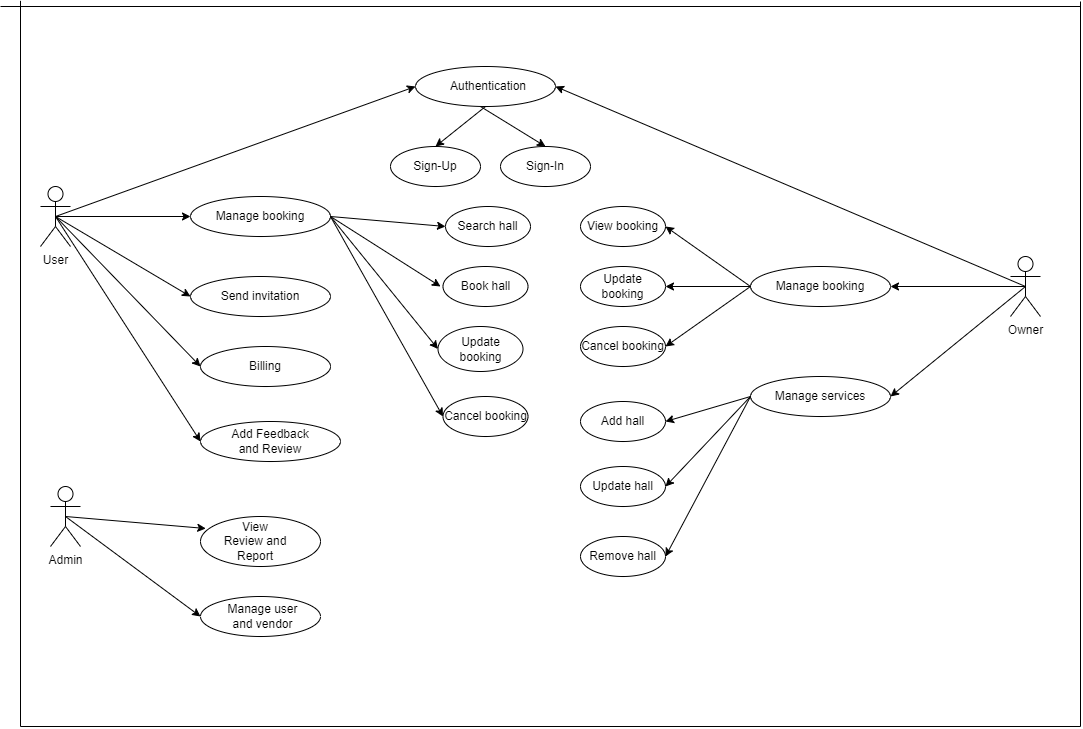

The diagram above was exported from draw.io. Its source (the exported page's mxGraphModel, read from the mxfile embedded in the PNG):
<mxGraphModel dx="1730" dy="1040" grid="1" gridSize="10" guides="1" tooltips="1" connect="1" arrows="1" fold="1" page="1" pageScale="1" pageWidth="1200" pageHeight="1920" math="0" shadow="0">
  <root>
    <mxCell id="WIyWlLk6GJQsqaUBKTNV-0" />
    <mxCell id="WIyWlLk6GJQsqaUBKTNV-1" parent="WIyWlLk6GJQsqaUBKTNV-0" />
    <mxCell id="tlz_QY93zPdTZ3rD_Wlz-0" value="User" style="shape=umlActor;verticalLabelPosition=bottom;verticalAlign=top;html=1;outlineConnect=0;" parent="WIyWlLk6GJQsqaUBKTNV-1" vertex="1">
      <mxGeometry x="90" y="220" width="30" height="60" as="geometry" />
    </mxCell>
    <mxCell id="tlz_QY93zPdTZ3rD_Wlz-1" value="" style="endArrow=classic;html=1;rounded=0;entryX=0;entryY=0.5;entryDx=0;entryDy=0;exitX=0.5;exitY=0.5;exitDx=0;exitDy=0;exitPerimeter=0;" parent="WIyWlLk6GJQsqaUBKTNV-1" source="tlz_QY93zPdTZ3rD_Wlz-0" target="tlz_QY93zPdTZ3rD_Wlz-3" edge="1">
      <mxGeometry width="50" height="50" relative="1" as="geometry">
        <mxPoint x="200" y="210" as="sourcePoint" />
        <mxPoint x="250" y="160" as="targetPoint" />
      </mxGeometry>
    </mxCell>
    <mxCell id="tlz_QY93zPdTZ3rD_Wlz-3" value="" style="ellipse;whiteSpace=wrap;html=1;" parent="WIyWlLk6GJQsqaUBKTNV-1" vertex="1">
      <mxGeometry x="465" y="100" width="140" height="40" as="geometry" />
    </mxCell>
    <mxCell id="tlz_QY93zPdTZ3rD_Wlz-5" value="Authentication" style="text;html=1;strokeColor=none;fillColor=none;align=center;verticalAlign=middle;whiteSpace=wrap;rounded=0;" parent="WIyWlLk6GJQsqaUBKTNV-1" vertex="1">
      <mxGeometry x="502.5" y="105" width="70" height="30" as="geometry" />
    </mxCell>
    <mxCell id="tlz_QY93zPdTZ3rD_Wlz-27" value="" style="endArrow=classic;html=1;rounded=0;exitX=0.5;exitY=1;exitDx=0;exitDy=0;entryX=0.5;entryY=0;entryDx=0;entryDy=0;" parent="WIyWlLk6GJQsqaUBKTNV-1" source="tlz_QY93zPdTZ3rD_Wlz-3" edge="1" target="TTeatz26pUW-8vrHpS0n-8">
      <mxGeometry width="50" height="50" relative="1" as="geometry">
        <mxPoint x="200" y="235" as="sourcePoint" />
        <mxPoint x="290" y="295" as="targetPoint" />
      </mxGeometry>
    </mxCell>
    <mxCell id="tlz_QY93zPdTZ3rD_Wlz-29" value="Owner&lt;br&gt;" style="shape=umlActor;verticalLabelPosition=bottom;verticalAlign=top;html=1;outlineConnect=0;" parent="WIyWlLk6GJQsqaUBKTNV-1" vertex="1">
      <mxGeometry x="1060" y="290" width="30" height="60" as="geometry" />
    </mxCell>
    <mxCell id="tlz_QY93zPdTZ3rD_Wlz-33" value="Billing" style="ellipse;whiteSpace=wrap;html=1;" parent="WIyWlLk6GJQsqaUBKTNV-1" vertex="1">
      <mxGeometry x="250" y="380" width="130" height="40" as="geometry" />
    </mxCell>
    <mxCell id="tlz_QY93zPdTZ3rD_Wlz-40" value="Send invitation" style="ellipse;whiteSpace=wrap;html=1;" parent="WIyWlLk6GJQsqaUBKTNV-1" vertex="1">
      <mxGeometry x="240" y="310" width="140" height="40" as="geometry" />
    </mxCell>
    <mxCell id="tlz_QY93zPdTZ3rD_Wlz-45" value="" style="endArrow=none;html=1;rounded=0;" parent="WIyWlLk6GJQsqaUBKTNV-1" edge="1">
      <mxGeometry width="50" height="50" relative="1" as="geometry">
        <mxPoint x="70" y="760" as="sourcePoint" />
        <mxPoint x="70" y="34.33999999999999" as="targetPoint" />
      </mxGeometry>
    </mxCell>
    <mxCell id="tlz_QY93zPdTZ3rD_Wlz-46" value="" style="endArrow=none;html=1;rounded=0;" parent="WIyWlLk6GJQsqaUBKTNV-1" edge="1">
      <mxGeometry width="50" height="50" relative="1" as="geometry">
        <mxPoint x="70" y="760" as="sourcePoint" />
        <mxPoint x="1130" y="760" as="targetPoint" />
      </mxGeometry>
    </mxCell>
    <mxCell id="tlz_QY93zPdTZ3rD_Wlz-47" value="" style="endArrow=none;html=1;rounded=0;" parent="WIyWlLk6GJQsqaUBKTNV-1" edge="1">
      <mxGeometry width="50" height="50" relative="1" as="geometry">
        <mxPoint x="1130" y="35" as="sourcePoint" />
        <mxPoint x="1130" y="760" as="targetPoint" />
      </mxGeometry>
    </mxCell>
    <mxCell id="tlz_QY93zPdTZ3rD_Wlz-48" value="" style="endArrow=none;html=1;rounded=0;" parent="WIyWlLk6GJQsqaUBKTNV-1" edge="1">
      <mxGeometry width="50" height="50" relative="1" as="geometry">
        <mxPoint x="1130" y="40" as="sourcePoint" />
        <mxPoint x="50" y="40" as="targetPoint" />
      </mxGeometry>
    </mxCell>
    <mxCell id="tlz_QY93zPdTZ3rD_Wlz-50" value="" style="ellipse;whiteSpace=wrap;html=1;" parent="WIyWlLk6GJQsqaUBKTNV-1" vertex="1">
      <mxGeometry x="250" y="455" width="140" height="40" as="geometry" />
    </mxCell>
    <mxCell id="tlz_QY93zPdTZ3rD_Wlz-59" value="Admin" style="shape=umlActor;verticalLabelPosition=bottom;verticalAlign=top;html=1;outlineConnect=0;" parent="WIyWlLk6GJQsqaUBKTNV-1" vertex="1">
      <mxGeometry x="100" y="520" width="30" height="60" as="geometry" />
    </mxCell>
    <mxCell id="tlz_QY93zPdTZ3rD_Wlz-60" value="" style="ellipse;whiteSpace=wrap;html=1;" parent="WIyWlLk6GJQsqaUBKTNV-1" vertex="1">
      <mxGeometry x="250" y="550" width="120" height="50" as="geometry" />
    </mxCell>
    <mxCell id="tlz_QY93zPdTZ3rD_Wlz-63" value="" style="endArrow=classic;html=1;rounded=0;exitX=0.5;exitY=0.5;exitDx=0;exitDy=0;exitPerimeter=0;entryX=0.044;entryY=0.24;entryDx=0;entryDy=0;entryPerimeter=0;" parent="WIyWlLk6GJQsqaUBKTNV-1" source="tlz_QY93zPdTZ3rD_Wlz-59" target="tlz_QY93zPdTZ3rD_Wlz-60" edge="1">
      <mxGeometry width="50" height="50" relative="1" as="geometry">
        <mxPoint x="340" y="410" as="sourcePoint" />
        <mxPoint x="250" y="560" as="targetPoint" />
      </mxGeometry>
    </mxCell>
    <mxCell id="tlz_QY93zPdTZ3rD_Wlz-64" value="View Review and Report" style="text;html=1;strokeColor=none;fillColor=none;align=center;verticalAlign=middle;whiteSpace=wrap;rounded=0;" parent="WIyWlLk6GJQsqaUBKTNV-1" vertex="1">
      <mxGeometry x="270" y="560" width="70" height="30" as="geometry" />
    </mxCell>
    <mxCell id="tlz_QY93zPdTZ3rD_Wlz-67" value="" style="ellipse;whiteSpace=wrap;html=1;" parent="WIyWlLk6GJQsqaUBKTNV-1" vertex="1">
      <mxGeometry x="250" y="630" width="120" height="40" as="geometry" />
    </mxCell>
    <mxCell id="tlz_QY93zPdTZ3rD_Wlz-68" value="Manage user and vendor" style="text;html=1;strokeColor=none;fillColor=none;align=center;verticalAlign=middle;whiteSpace=wrap;rounded=0;" parent="WIyWlLk6GJQsqaUBKTNV-1" vertex="1">
      <mxGeometry x="275" y="635" width="75" height="30" as="geometry" />
    </mxCell>
    <mxCell id="tlz_QY93zPdTZ3rD_Wlz-69" value="" style="endArrow=classic;html=1;rounded=0;entryX=0;entryY=0.5;entryDx=0;entryDy=0;" parent="WIyWlLk6GJQsqaUBKTNV-1" target="tlz_QY93zPdTZ3rD_Wlz-67" edge="1">
      <mxGeometry width="50" height="50" relative="1" as="geometry">
        <mxPoint x="115" y="550" as="sourcePoint" />
        <mxPoint x="240" y="630" as="targetPoint" />
      </mxGeometry>
    </mxCell>
    <mxCell id="TTeatz26pUW-8vrHpS0n-1" value="Sign-In" style="ellipse;whiteSpace=wrap;html=1;" parent="WIyWlLk6GJQsqaUBKTNV-1" vertex="1">
      <mxGeometry x="550" y="180" width="90" height="40" as="geometry" />
    </mxCell>
    <mxCell id="TTeatz26pUW-8vrHpS0n-8" value="Sign-Up" style="ellipse;whiteSpace=wrap;html=1;" parent="WIyWlLk6GJQsqaUBKTNV-1" vertex="1">
      <mxGeometry x="440" y="180" width="90" height="40" as="geometry" />
    </mxCell>
    <mxCell id="2HrXpv2UrVpqHAofQ3Gz-2" value="Book hall" style="ellipse;whiteSpace=wrap;html=1;" vertex="1" parent="WIyWlLk6GJQsqaUBKTNV-1">
      <mxGeometry x="492.5" y="300" width="85" height="40" as="geometry" />
    </mxCell>
    <mxCell id="2HrXpv2UrVpqHAofQ3Gz-3" value="Search hall" style="ellipse;whiteSpace=wrap;html=1;" vertex="1" parent="WIyWlLk6GJQsqaUBKTNV-1">
      <mxGeometry x="495" y="240" width="85" height="40" as="geometry" />
    </mxCell>
    <mxCell id="2HrXpv2UrVpqHAofQ3Gz-4" value="Update booking" style="ellipse;whiteSpace=wrap;html=1;" vertex="1" parent="WIyWlLk6GJQsqaUBKTNV-1">
      <mxGeometry x="487.5" y="360" width="85" height="45" as="geometry" />
    </mxCell>
    <mxCell id="2HrXpv2UrVpqHAofQ3Gz-5" value="Cancel booking" style="ellipse;whiteSpace=wrap;html=1;" vertex="1" parent="WIyWlLk6GJQsqaUBKTNV-1">
      <mxGeometry x="492.5" y="430" width="85" height="40" as="geometry" />
    </mxCell>
    <mxCell id="2HrXpv2UrVpqHAofQ3Gz-6" value="Manage booking" style="ellipse;whiteSpace=wrap;html=1;" vertex="1" parent="WIyWlLk6GJQsqaUBKTNV-1">
      <mxGeometry x="240" y="230" width="140" height="40" as="geometry" />
    </mxCell>
    <mxCell id="tlz_QY93zPdTZ3rD_Wlz-25" value="Add Feedback and Review" style="text;html=1;strokeColor=none;fillColor=none;align=center;verticalAlign=middle;whiteSpace=wrap;rounded=0;" parent="WIyWlLk6GJQsqaUBKTNV-1" vertex="1">
      <mxGeometry x="280" y="450" width="80" height="50" as="geometry" />
    </mxCell>
    <mxCell id="2HrXpv2UrVpqHAofQ3Gz-23" value="" style="endArrow=classic;html=1;rounded=0;entryX=1;entryY=0.5;entryDx=0;entryDy=0;exitX=0.5;exitY=0.5;exitDx=0;exitDy=0;exitPerimeter=0;" edge="1" parent="WIyWlLk6GJQsqaUBKTNV-1" source="tlz_QY93zPdTZ3rD_Wlz-29" target="tlz_QY93zPdTZ3rD_Wlz-3">
      <mxGeometry width="50" height="50" relative="1" as="geometry">
        <mxPoint x="200" y="206.33379888268166" as="sourcePoint" />
        <mxPoint x="471.4000000000001" y="140" as="targetPoint" />
      </mxGeometry>
    </mxCell>
    <mxCell id="2HrXpv2UrVpqHAofQ3Gz-24" value="" style="endArrow=classic;html=1;rounded=0;entryX=0.5;entryY=0;entryDx=0;entryDy=0;" edge="1" parent="WIyWlLk6GJQsqaUBKTNV-1" target="TTeatz26pUW-8vrHpS0n-1">
      <mxGeometry width="50" height="50" relative="1" as="geometry">
        <mxPoint x="530" y="140" as="sourcePoint" />
        <mxPoint x="495" y="190" as="targetPoint" />
      </mxGeometry>
    </mxCell>
    <mxCell id="2HrXpv2UrVpqHAofQ3Gz-25" value="" style="endArrow=classic;html=1;rounded=0;entryX=0;entryY=0.5;entryDx=0;entryDy=0;" edge="1" parent="WIyWlLk6GJQsqaUBKTNV-1" target="2HrXpv2UrVpqHAofQ3Gz-3">
      <mxGeometry width="50" height="50" relative="1" as="geometry">
        <mxPoint x="380" y="250" as="sourcePoint" />
        <mxPoint x="650.0000000000025" y="264.14" as="targetPoint" />
      </mxGeometry>
    </mxCell>
    <mxCell id="2HrXpv2UrVpqHAofQ3Gz-26" value="" style="endArrow=classic;html=1;rounded=0;exitX=1;exitY=0.5;exitDx=0;exitDy=0;" edge="1" parent="WIyWlLk6GJQsqaUBKTNV-1" source="2HrXpv2UrVpqHAofQ3Gz-6">
      <mxGeometry width="50" height="50" relative="1" as="geometry">
        <mxPoint x="380" y="340" as="sourcePoint" />
        <mxPoint x="490" y="320" as="targetPoint" />
      </mxGeometry>
    </mxCell>
    <mxCell id="2HrXpv2UrVpqHAofQ3Gz-27" value="" style="endArrow=classic;html=1;rounded=0;entryX=0;entryY=0.5;entryDx=0;entryDy=0;exitX=1;exitY=0.5;exitDx=0;exitDy=0;" edge="1" parent="WIyWlLk6GJQsqaUBKTNV-1" source="2HrXpv2UrVpqHAofQ3Gz-6" target="2HrXpv2UrVpqHAofQ3Gz-4">
      <mxGeometry width="50" height="50" relative="1" as="geometry">
        <mxPoint x="380" y="340" as="sourcePoint" />
        <mxPoint x="495.0000000000025" y="150" as="targetPoint" />
      </mxGeometry>
    </mxCell>
    <mxCell id="2HrXpv2UrVpqHAofQ3Gz-28" value="" style="endArrow=classic;html=1;rounded=0;entryX=0;entryY=0.5;entryDx=0;entryDy=0;exitX=1;exitY=0.5;exitDx=0;exitDy=0;" edge="1" parent="WIyWlLk6GJQsqaUBKTNV-1" source="2HrXpv2UrVpqHAofQ3Gz-6" target="2HrXpv2UrVpqHAofQ3Gz-5">
      <mxGeometry width="50" height="50" relative="1" as="geometry">
        <mxPoint x="230" y="235.86206896551732" as="sourcePoint" />
        <mxPoint x="505.0000000000025" y="160" as="targetPoint" />
      </mxGeometry>
    </mxCell>
    <mxCell id="2HrXpv2UrVpqHAofQ3Gz-29" value="" style="endArrow=classic;html=1;rounded=0;entryX=0;entryY=0.5;entryDx=0;entryDy=0;exitX=0.5;exitY=0.5;exitDx=0;exitDy=0;exitPerimeter=0;" edge="1" parent="WIyWlLk6GJQsqaUBKTNV-1" source="tlz_QY93zPdTZ3rD_Wlz-0" target="2HrXpv2UrVpqHAofQ3Gz-6">
      <mxGeometry width="50" height="50" relative="1" as="geometry">
        <mxPoint x="210" y="230" as="sourcePoint" />
        <mxPoint x="515.0000000000025" y="170" as="targetPoint" />
      </mxGeometry>
    </mxCell>
    <mxCell id="2HrXpv2UrVpqHAofQ3Gz-30" value="" style="endArrow=classic;html=1;rounded=0;entryX=0;entryY=0.5;entryDx=0;entryDy=0;exitX=0.5;exitY=0.5;exitDx=0;exitDy=0;exitPerimeter=0;" edge="1" parent="WIyWlLk6GJQsqaUBKTNV-1" source="tlz_QY93zPdTZ3rD_Wlz-0" target="tlz_QY93zPdTZ3rD_Wlz-40">
      <mxGeometry width="50" height="50" relative="1" as="geometry">
        <mxPoint x="180" y="230" as="sourcePoint" />
        <mxPoint x="315" y="330" as="targetPoint" />
      </mxGeometry>
    </mxCell>
    <mxCell id="2HrXpv2UrVpqHAofQ3Gz-33" value="" style="endArrow=classic;html=1;rounded=0;entryX=0;entryY=0.5;entryDx=0;entryDy=0;exitX=0.5;exitY=0.5;exitDx=0;exitDy=0;exitPerimeter=0;" edge="1" parent="WIyWlLk6GJQsqaUBKTNV-1" source="tlz_QY93zPdTZ3rD_Wlz-0" target="tlz_QY93zPdTZ3rD_Wlz-33">
      <mxGeometry width="50" height="50" relative="1" as="geometry">
        <mxPoint x="110" y="250" as="sourcePoint" />
        <mxPoint x="250" y="340" as="targetPoint" />
      </mxGeometry>
    </mxCell>
    <mxCell id="2HrXpv2UrVpqHAofQ3Gz-34" value="" style="endArrow=classic;html=1;rounded=0;entryX=0;entryY=0.5;entryDx=0;entryDy=0;exitX=0.5;exitY=0.5;exitDx=0;exitDy=0;exitPerimeter=0;" edge="1" parent="WIyWlLk6GJQsqaUBKTNV-1" source="tlz_QY93zPdTZ3rD_Wlz-0" target="tlz_QY93zPdTZ3rD_Wlz-50">
      <mxGeometry width="50" height="50" relative="1" as="geometry">
        <mxPoint x="130" y="250" as="sourcePoint" />
        <mxPoint x="260" y="350" as="targetPoint" />
      </mxGeometry>
    </mxCell>
    <mxCell id="2HrXpv2UrVpqHAofQ3Gz-36" value="Manage booking" style="ellipse;whiteSpace=wrap;html=1;" vertex="1" parent="WIyWlLk6GJQsqaUBKTNV-1">
      <mxGeometry x="800" y="300" width="140" height="40" as="geometry" />
    </mxCell>
    <mxCell id="2HrXpv2UrVpqHAofQ3Gz-38" value="Manage services" style="ellipse;whiteSpace=wrap;html=1;" vertex="1" parent="WIyWlLk6GJQsqaUBKTNV-1">
      <mxGeometry x="800" y="410" width="140" height="40" as="geometry" />
    </mxCell>
    <mxCell id="2HrXpv2UrVpqHAofQ3Gz-39" value="View booking" style="ellipse;whiteSpace=wrap;html=1;" vertex="1" parent="WIyWlLk6GJQsqaUBKTNV-1">
      <mxGeometry x="630" y="240" width="85" height="40" as="geometry" />
    </mxCell>
    <mxCell id="2HrXpv2UrVpqHAofQ3Gz-40" value="Update booking" style="ellipse;whiteSpace=wrap;html=1;" vertex="1" parent="WIyWlLk6GJQsqaUBKTNV-1">
      <mxGeometry x="630" y="300" width="85" height="40" as="geometry" />
    </mxCell>
    <mxCell id="2HrXpv2UrVpqHAofQ3Gz-41" value="Cancel booking" style="ellipse;whiteSpace=wrap;html=1;" vertex="1" parent="WIyWlLk6GJQsqaUBKTNV-1">
      <mxGeometry x="630" y="360" width="85" height="40" as="geometry" />
    </mxCell>
    <mxCell id="2HrXpv2UrVpqHAofQ3Gz-42" value="" style="endArrow=classic;html=1;rounded=0;entryX=1;entryY=0.5;entryDx=0;entryDy=0;exitX=0;exitY=0.5;exitDx=0;exitDy=0;" edge="1" parent="WIyWlLk6GJQsqaUBKTNV-1" source="2HrXpv2UrVpqHAofQ3Gz-36" target="2HrXpv2UrVpqHAofQ3Gz-39">
      <mxGeometry width="50" height="50" relative="1" as="geometry">
        <mxPoint x="320" y="290" as="sourcePoint" />
        <mxPoint x="435.0000000000041" y="300" as="targetPoint" />
      </mxGeometry>
    </mxCell>
    <mxCell id="2HrXpv2UrVpqHAofQ3Gz-43" value="" style="endArrow=classic;html=1;rounded=0;exitX=0;exitY=0.5;exitDx=0;exitDy=0;entryX=1;entryY=0.5;entryDx=0;entryDy=0;" edge="1" parent="WIyWlLk6GJQsqaUBKTNV-1" source="2HrXpv2UrVpqHAofQ3Gz-36" target="2HrXpv2UrVpqHAofQ3Gz-40">
      <mxGeometry width="50" height="50" relative="1" as="geometry">
        <mxPoint x="330" y="300" as="sourcePoint" />
        <mxPoint x="720" y="320" as="targetPoint" />
      </mxGeometry>
    </mxCell>
    <mxCell id="2HrXpv2UrVpqHAofQ3Gz-44" value="" style="endArrow=classic;html=1;rounded=0;entryX=1;entryY=0.5;entryDx=0;entryDy=0;" edge="1" parent="WIyWlLk6GJQsqaUBKTNV-1" target="2HrXpv2UrVpqHAofQ3Gz-41">
      <mxGeometry width="50" height="50" relative="1" as="geometry">
        <mxPoint x="800" y="320" as="sourcePoint" />
        <mxPoint x="725" y="270" as="targetPoint" />
      </mxGeometry>
    </mxCell>
    <mxCell id="2HrXpv2UrVpqHAofQ3Gz-45" value="" style="endArrow=classic;html=1;rounded=0;entryX=1;entryY=0.5;entryDx=0;entryDy=0;exitX=0.5;exitY=0.5;exitDx=0;exitDy=0;exitPerimeter=0;" edge="1" parent="WIyWlLk6GJQsqaUBKTNV-1" source="tlz_QY93zPdTZ3rD_Wlz-29" target="2HrXpv2UrVpqHAofQ3Gz-36">
      <mxGeometry width="50" height="50" relative="1" as="geometry">
        <mxPoint x="1090" y="210" as="sourcePoint" />
        <mxPoint x="805" y="250" as="targetPoint" />
      </mxGeometry>
    </mxCell>
    <mxCell id="2HrXpv2UrVpqHAofQ3Gz-46" value="Add hall" style="ellipse;whiteSpace=wrap;html=1;" vertex="1" parent="WIyWlLk6GJQsqaUBKTNV-1">
      <mxGeometry x="630" y="435" width="85" height="40" as="geometry" />
    </mxCell>
    <mxCell id="2HrXpv2UrVpqHAofQ3Gz-47" value="Update hall" style="ellipse;whiteSpace=wrap;html=1;" vertex="1" parent="WIyWlLk6GJQsqaUBKTNV-1">
      <mxGeometry x="630" y="500" width="85" height="40" as="geometry" />
    </mxCell>
    <mxCell id="2HrXpv2UrVpqHAofQ3Gz-48" value="Remove hall" style="ellipse;whiteSpace=wrap;html=1;" vertex="1" parent="WIyWlLk6GJQsqaUBKTNV-1">
      <mxGeometry x="630" y="570" width="85" height="40" as="geometry" />
    </mxCell>
    <mxCell id="2HrXpv2UrVpqHAofQ3Gz-50" value="" style="endArrow=classic;html=1;rounded=0;entryX=1;entryY=0.5;entryDx=0;entryDy=0;exitX=0;exitY=0.5;exitDx=0;exitDy=0;" edge="1" parent="WIyWlLk6GJQsqaUBKTNV-1" source="2HrXpv2UrVpqHAofQ3Gz-38" target="2HrXpv2UrVpqHAofQ3Gz-46">
      <mxGeometry width="50" height="50" relative="1" as="geometry">
        <mxPoint x="810" y="330" as="sourcePoint" />
        <mxPoint x="725" y="390" as="targetPoint" />
      </mxGeometry>
    </mxCell>
    <mxCell id="2HrXpv2UrVpqHAofQ3Gz-51" value="" style="endArrow=classic;html=1;rounded=0;entryX=1;entryY=0.5;entryDx=0;entryDy=0;exitX=0;exitY=0.5;exitDx=0;exitDy=0;" edge="1" parent="WIyWlLk6GJQsqaUBKTNV-1" source="2HrXpv2UrVpqHAofQ3Gz-38" target="2HrXpv2UrVpqHAofQ3Gz-47">
      <mxGeometry width="50" height="50" relative="1" as="geometry">
        <mxPoint x="820" y="340" as="sourcePoint" />
        <mxPoint x="735" y="400" as="targetPoint" />
      </mxGeometry>
    </mxCell>
    <mxCell id="2HrXpv2UrVpqHAofQ3Gz-52" value="" style="endArrow=classic;html=1;rounded=0;entryX=1;entryY=0.5;entryDx=0;entryDy=0;exitX=0;exitY=0.5;exitDx=0;exitDy=0;" edge="1" parent="WIyWlLk6GJQsqaUBKTNV-1" source="2HrXpv2UrVpqHAofQ3Gz-38" target="2HrXpv2UrVpqHAofQ3Gz-48">
      <mxGeometry width="50" height="50" relative="1" as="geometry">
        <mxPoint x="830" y="350" as="sourcePoint" />
        <mxPoint x="745" y="410" as="targetPoint" />
      </mxGeometry>
    </mxCell>
    <mxCell id="2HrXpv2UrVpqHAofQ3Gz-53" value="" style="endArrow=classic;html=1;rounded=0;entryX=1;entryY=0.5;entryDx=0;entryDy=0;exitX=0.5;exitY=0.5;exitDx=0;exitDy=0;exitPerimeter=0;" edge="1" parent="WIyWlLk6GJQsqaUBKTNV-1" source="tlz_QY93zPdTZ3rD_Wlz-29" target="2HrXpv2UrVpqHAofQ3Gz-38">
      <mxGeometry width="50" height="50" relative="1" as="geometry">
        <mxPoint x="1120" y="210" as="sourcePoint" />
        <mxPoint x="1010" y="400" as="targetPoint" />
      </mxGeometry>
    </mxCell>
  </root>
</mxGraphModel>